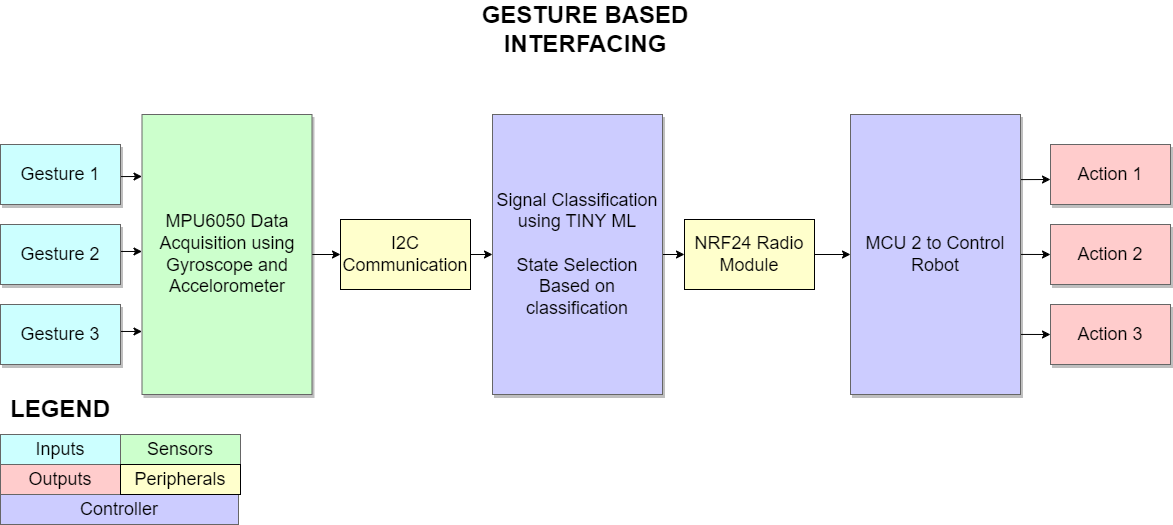

The diagram above was exported from draw.io. Its source (the exported page's mxGraphModel, read from the mxfile embedded in the PNG):
<mxGraphModel dx="1276" dy="614" grid="1" gridSize="10" guides="1" tooltips="1" connect="1" arrows="1" fold="1" page="1" pageScale="1.5" pageWidth="1169" pageHeight="826" background="none" math="0" shadow="0">
  <root>
    <mxCell id="0" style=";html=1;" />
    <mxCell id="1" style=";html=1;" parent="0" />
    <mxCell id="3a17f1ce550125da-13" style="edgeStyle=elbowEdgeStyle;rounded=0;html=1;startArrow=none;startFill=0;jettySize=auto;orthogonalLoop=1;fontSize=18;elbow=vertical;" parent="1" target="3a17f1ce550125da-4" edge="1">
      <mxGeometry relative="1" as="geometry">
        <mxPoint x="1262" y="515.2727272727273" as="sourcePoint" />
      </mxGeometry>
    </mxCell>
    <mxCell id="3a17f1ce550125da-14" style="edgeStyle=elbowEdgeStyle;rounded=0;html=1;startArrow=none;startFill=0;jettySize=auto;orthogonalLoop=1;fontSize=18;elbow=vertical;" parent="1" target="3a17f1ce550125da-5" edge="1">
      <mxGeometry relative="1" as="geometry">
        <mxPoint x="1262" y="589.8181818181818" as="sourcePoint" />
      </mxGeometry>
    </mxCell>
    <mxCell id="3a17f1ce550125da-15" style="edgeStyle=elbowEdgeStyle;rounded=0;html=1;startArrow=none;startFill=0;jettySize=auto;orthogonalLoop=1;fontSize=18;elbow=vertical;" parent="1" target="3a17f1ce550125da-6" edge="1">
      <mxGeometry relative="1" as="geometry">
        <mxPoint x="1262" y="669.8181818181818" as="sourcePoint" />
      </mxGeometry>
    </mxCell>
    <mxCell id="aKv3pJPKgxu55AixIPUz-6" style="edgeStyle=orthogonalEdgeStyle;rounded=0;orthogonalLoop=1;jettySize=auto;html=1;exitX=1;exitY=0.5;exitDx=0;exitDy=0;entryX=0;entryY=0.5;entryDx=0;entryDy=0;" parent="1" source="3a17f1ce550125da-2" target="aKv3pJPKgxu55AixIPUz-5" edge="1">
      <mxGeometry relative="1" as="geometry" />
    </mxCell>
    <mxCell id="3a17f1ce550125da-2" value="Signal Classification using TINY ML&lt;br&gt;&lt;br&gt;State Selection Based on classification" style="whiteSpace=wrap;html=1;shadow=1;fontSize=18;fillColor=#CCCCFF;strokeColor=#666666;" parent="1" vertex="1">
      <mxGeometry x="784" y="450" width="170" height="280" as="geometry" />
    </mxCell>
    <mxCell id="3a17f1ce550125da-4" value="Action 1" style="whiteSpace=wrap;html=1;shadow=1;fontSize=18;fillColor=#FFCCCC;strokeColor=#666666;" parent="1" vertex="1">
      <mxGeometry x="1342" y="480" width="120" height="60" as="geometry" />
    </mxCell>
    <mxCell id="3a17f1ce550125da-5" value="Action 2" style="whiteSpace=wrap;html=1;shadow=1;fontSize=18;fillColor=#FFCCCC;strokeColor=#666666;" parent="1" vertex="1">
      <mxGeometry x="1342" y="560" width="120" height="60" as="geometry" />
    </mxCell>
    <mxCell id="3a17f1ce550125da-6" value="Action 3" style="whiteSpace=wrap;html=1;shadow=1;fontSize=18;fillColor=#FFCCCC;strokeColor=#666666;" parent="1" vertex="1">
      <mxGeometry x="1342" y="640" width="120" height="60" as="geometry" />
    </mxCell>
    <mxCell id="qd9sdqvYhInpHtPul-SW-7" style="edgeStyle=elbowEdgeStyle;rounded=0;html=1;startArrow=none;startFill=0;jettySize=auto;orthogonalLoop=1;fontSize=18;elbow=vertical;" parent="1" edge="1">
      <mxGeometry relative="1" as="geometry">
        <mxPoint x="353.5" y="512.2727272727273" as="sourcePoint" />
        <mxPoint x="433.5" y="512" as="targetPoint" />
      </mxGeometry>
    </mxCell>
    <mxCell id="qd9sdqvYhInpHtPul-SW-8" style="edgeStyle=elbowEdgeStyle;rounded=0;html=1;startArrow=none;startFill=0;jettySize=auto;orthogonalLoop=1;fontSize=18;elbow=vertical;" parent="1" edge="1">
      <mxGeometry relative="1" as="geometry">
        <mxPoint x="353.5" y="586.8181818181818" as="sourcePoint" />
        <mxPoint x="433.5" y="587" as="targetPoint" />
      </mxGeometry>
    </mxCell>
    <mxCell id="qd9sdqvYhInpHtPul-SW-9" style="edgeStyle=elbowEdgeStyle;rounded=0;html=1;startArrow=none;startFill=0;jettySize=auto;orthogonalLoop=1;fontSize=18;elbow=vertical;" parent="1" edge="1">
      <mxGeometry relative="1" as="geometry">
        <mxPoint x="353.5" y="666.8181818181818" as="sourcePoint" />
        <mxPoint x="433.5" y="667" as="targetPoint" />
      </mxGeometry>
    </mxCell>
    <mxCell id="qd9sdqvYhInpHtPul-SW-10" value="Inputs" style="whiteSpace=wrap;html=1;shadow=0;fontSize=18;fillColor=#CCFFFF;strokeColor=#666666;" parent="1" vertex="1">
      <mxGeometry x="292" y="770" width="120" height="30" as="geometry" />
    </mxCell>
    <mxCell id="qd9sdqvYhInpHtPul-SW-11" value="Outputs" style="whiteSpace=wrap;html=1;shadow=0;fontSize=18;fillColor=#FFCCCC;strokeColor=#666666;" parent="1" vertex="1">
      <mxGeometry x="292" y="800" width="120" height="30" as="geometry" />
    </mxCell>
    <mxCell id="qd9sdqvYhInpHtPul-SW-12" value="Controller" style="whiteSpace=wrap;html=1;shadow=0;fontSize=18;fillColor=#CCCCFF;strokeColor=#666666;" parent="1" vertex="1">
      <mxGeometry x="292" y="830" width="238" height="30" as="geometry" />
    </mxCell>
    <mxCell id="qd9sdqvYhInpHtPul-SW-13" value="&lt;font style=&quot;font-size: 24px;&quot;&gt;&lt;b&gt;LEGEND&lt;/b&gt;&lt;/font&gt;" style="text;html=1;strokeColor=none;fillColor=none;align=center;verticalAlign=middle;whiteSpace=wrap;rounded=0;" parent="1" vertex="1">
      <mxGeometry x="322" y="730" width="60" height="30" as="geometry" />
    </mxCell>
    <mxCell id="qd9sdqvYhInpHtPul-SW-17" value="&lt;font style=&quot;font-size: 24px;&quot;&gt;&lt;b&gt;GESTURE BASED INTERFACING&lt;/b&gt;&lt;/font&gt;" style="text;html=1;strokeColor=none;fillColor=none;align=center;verticalAlign=middle;whiteSpace=wrap;rounded=0;" parent="1" vertex="1">
      <mxGeometry x="738" y="350" width="278" height="30" as="geometry" />
    </mxCell>
    <mxCell id="aKv3pJPKgxu55AixIPUz-3" style="edgeStyle=orthogonalEdgeStyle;rounded=0;orthogonalLoop=1;jettySize=auto;html=1;exitX=1;exitY=0.5;exitDx=0;exitDy=0;entryX=0;entryY=0.5;entryDx=0;entryDy=0;" parent="1" source="qd9sdqvYhInpHtPul-SW-32" target="aKv3pJPKgxu55AixIPUz-2" edge="1">
      <mxGeometry relative="1" as="geometry" />
    </mxCell>
    <mxCell id="qd9sdqvYhInpHtPul-SW-32" value="MPU6050 Data Acquisition using Gyroscope and Accelorometer" style="whiteSpace=wrap;html=1;shadow=1;fontSize=18;fillColor=#CCFFCC;strokeColor=#666666;" parent="1" vertex="1">
      <mxGeometry x="433.5" y="450" width="170" height="280" as="geometry" />
    </mxCell>
    <mxCell id="qd9sdqvYhInpHtPul-SW-34" value="Sensors" style="whiteSpace=wrap;html=1;shadow=0;fontSize=18;fillColor=#CCFFCC;strokeColor=#666666;" parent="1" vertex="1">
      <mxGeometry x="412" y="770" width="120" height="30" as="geometry" />
    </mxCell>
    <mxCell id="aKv3pJPKgxu55AixIPUz-1" value="&lt;font style=&quot;font-size: 18px;&quot;&gt;Peripherals&lt;/font&gt;" style="rounded=0;whiteSpace=wrap;html=1;fillColor=#FFFFCC;shadow=0;" parent="1" vertex="1">
      <mxGeometry x="412" y="800" width="120" height="30" as="geometry" />
    </mxCell>
    <mxCell id="aKv3pJPKgxu55AixIPUz-4" style="edgeStyle=orthogonalEdgeStyle;rounded=0;orthogonalLoop=1;jettySize=auto;html=1;exitX=1;exitY=0.5;exitDx=0;exitDy=0;entryX=0;entryY=0.5;entryDx=0;entryDy=0;" parent="1" source="aKv3pJPKgxu55AixIPUz-2" target="3a17f1ce550125da-2" edge="1">
      <mxGeometry relative="1" as="geometry" />
    </mxCell>
    <mxCell id="aKv3pJPKgxu55AixIPUz-2" value="&lt;font style=&quot;font-size: 18px;&quot;&gt;I2C Communication&lt;/font&gt;" style="rounded=0;whiteSpace=wrap;html=1;fillColor=#FFFFCC;" parent="1" vertex="1">
      <mxGeometry x="632" y="555" width="130" height="70" as="geometry" />
    </mxCell>
    <mxCell id="aKv3pJPKgxu55AixIPUz-8" style="edgeStyle=orthogonalEdgeStyle;rounded=0;orthogonalLoop=1;jettySize=auto;html=1;exitX=1;exitY=0.5;exitDx=0;exitDy=0;entryX=0;entryY=0.5;entryDx=0;entryDy=0;" parent="1" source="aKv3pJPKgxu55AixIPUz-5" target="aKv3pJPKgxu55AixIPUz-7" edge="1">
      <mxGeometry relative="1" as="geometry" />
    </mxCell>
    <mxCell id="aKv3pJPKgxu55AixIPUz-5" value="&lt;font style=&quot;font-size: 18px;&quot;&gt;NRF24 Radio Module&lt;/font&gt;" style="rounded=0;whiteSpace=wrap;html=1;fillColor=#FFFFCC;" parent="1" vertex="1">
      <mxGeometry x="976" y="555" width="130" height="70" as="geometry" />
    </mxCell>
    <mxCell id="aKv3pJPKgxu55AixIPUz-7" value="MCU 2 to Control Robot" style="whiteSpace=wrap;html=1;shadow=1;fontSize=18;fillColor=#CCCCFF;strokeColor=#666666;" parent="1" vertex="1">
      <mxGeometry x="1142" y="450" width="170" height="280" as="geometry" />
    </mxCell>
    <mxCell id="qd9sdqvYhInpHtPul-SW-4" value="Gesture 1" style="whiteSpace=wrap;html=1;shadow=1;fontSize=18;fillColor=#CCFFFF;strokeColor=#666666;" parent="1" vertex="1">
      <mxGeometry x="292" y="480" width="120" height="60" as="geometry" />
    </mxCell>
    <mxCell id="qd9sdqvYhInpHtPul-SW-5" value="Gesture 2" style="whiteSpace=wrap;html=1;shadow=1;fontSize=18;fillColor=#CCFFFF;strokeColor=#666666;" parent="1" vertex="1">
      <mxGeometry x="292" y="560" width="120" height="60" as="geometry" />
    </mxCell>
    <mxCell id="qd9sdqvYhInpHtPul-SW-6" value="Gesture 3" style="whiteSpace=wrap;html=1;shadow=1;fontSize=18;fillColor=#CCFFFF;strokeColor=#666666;" parent="1" vertex="1">
      <mxGeometry x="292" y="640" width="120" height="60" as="geometry" />
    </mxCell>
  </root>
</mxGraphModel>